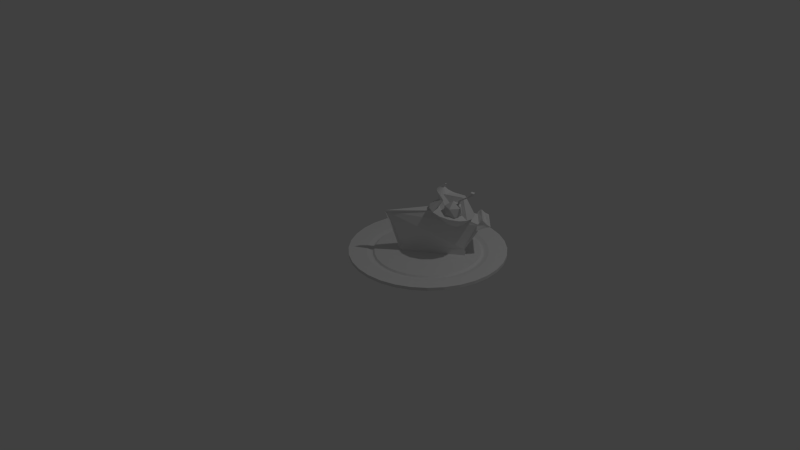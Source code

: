 # Source: pie-slice.blend  (saved by Blender 2.76.0; exported with 4.5.12 LTS)
import bpy
from mathutils import Matrix  # noqa: F401  (used for matrix-valued properties, if any)

bpy.ops.wm.read_factory_settings(use_empty=True)
scene = bpy.context.scene
scene.name = 'Scene'

# ---- collections
col_collection_1 = bpy.data.collections.new('Collection 1'); scene.collection.children.link(col_collection_1)

# ---- world
world_world = bpy.data.worlds.new('World'); scene.world = world_world
world_world.color = (0.05088, 0.05088, 0.05088)
world_world.use_sun_shadow = False
world_world.sun_shadow_jitter_overblur = 0.0
world_world.cycles.sampling_method = 'MANUAL'
world_world.cycles.sample_map_resolution = 256

# ---- cameras
cam_camera = bpy.data.cameras.new('Camera')
cam_camera.clip_end = 100.0
cam_camera.lens = 35.0
cam_camera.sensor_width = 32.0
cam_camera.sensor_height = 18.0
cam_camera.ortho_scale = 7.314
cam_camera.dof.focus_distance = 0.0
cam_camera.dof.aperture_fstop = 128.0

# ---- lights
light_lamp = bpy.data.lights.new('Lamp', 'POINT')
light_lamp.transmission_factor = 0.0
light_lamp.cutoff_distance = 30.0
light_lamp.energy = 100.0
light_lamp.shadow_buffer_clip_start = 1.001
light_lamp.shadow_soft_size = 0.1
light_lamp.shadow_maximum_resolution = 0.006
light_lamp.use_absolute_resolution = True
light_lamp.cycles.use_multiple_importance_sampling = False

# ---- meshes
me_cylinder = bpy.data.meshes.new('Cylinder')
me_cylinder.from_pydata([(0.05761, 0.743, 0.4233), (0.03606, 0.6011, 0.3748), (0.103, 0.6119, 0.3748), (0.4569, 0.5837, 0.05454), (0.5561, 0.6934, 0.3176), (0.6165, 0.424, 0.05454), (0.7495, 0.5, 0.3176), (0.607, 0.8354, 0.3547), (0.8354, 0.607, 0.3547), (0.5551, 0.764, 0.426), (0.764, 0.5551, 0.426), (0.5302, 0.7297, 0.3701), (0.7297, 0.5302, 0.3701), (0.7212, 0.7212, 0.3547), (0.6595, 0.6595, 0.4095), (0.581, 0.7997, 0.3821), (0.7997, 0.581, 0.3821), (0.6904, 0.6904, 0.3316), (0.308, 0.4239, 0.518), (0.4239, 0.308, 0.518), (0.6231, 0.4289, -0.01743), (0.4617, 0.5903, -0.01743), (0.628, 0.4324, 0.02067), (0.4653, 0.5952, 0.02067), (-0.2303, 0.3583, 0.425), (-0.664, -0.269, 0.4367), (-0.6689, -0.296, 0.4393), (-0.6886, -0.2132, 0.4218), (-0.5552, -0.3328, 0.4276), (0.345, 0.4773, 0.3862), (0.3244, 0.5029, 0.4146), (0.251, 0.609, 0.4493), (0.2625, 0.5931, 0.4502), (0.2666, 0.5878, 0.4462), (0.3282, 0.5039, 0.4147), (0.3309, 0.5067, 0.4149), (0.3281, 0.5169, 0.4159), (0.3244, 0.5179, 0.416), (0.4685, 0.3398, 0.4008), (0.4179, 0.4612, 0.417), (0.4581, 0.3619, 0.4008), (-0.2007, 0.5999, 0.3822), (-0.1845, 0.6135, 0.3789), (-0.08959, 0.6454, 0.4166), (-0.1088, 0.6456, 0.4207), (-0.2169, 0.6333, 0.4047), (-0.2313, 0.6469, 0.3829), (-0.2121, 0.6468, 0.4023), (-0.09796, 0.4524, 0.4221), (-0.2229, 0.6089, 0.387), (-0.4597, 0.674, 0.4216), (-0.05586, -0.1631, 0.518), (0.01817, 0.002146, -0.01743), (0.542, 0.6781, 0.3127), (0.4522, 0.5788, 0.07464), (0.588, 0.8066, 0.3463), (0.5645, 0.7743, 0.3711), (0.5185, 0.7109, 0.3602), (0.5411, 0.742, 0.4108), (0.3174, 0.4342, 0.4941), (0.4598, 0.5892, 0.04399), (0.4566, 0.5848, 0.05026), (-0.04693, -0.09701, 0.5022), (0.02007, 0.05251, 0.05841), (0.7306, 0.4885, 0.3125), (0.6107, 0.4199, 0.07535), (0.8081, 0.5849, 0.346), (0.7759, 0.5615, 0.3707), (0.7128, 0.5156, 0.3598), (0.7437, 0.5381, 0.4103), (0.437, 0.3153, 0.4932), (0.6211, 0.4275, 0.04482), (0.6167, 0.4243, 0.06344), (-0.05644, -0.1343, 0.4932), (0.0103, 0.01468, 0.06344), (0.2252, 0.9322, -0.01499), (0.3613, 0.9188, -0.01499), (0.2252, 1.142, -0.02901), (0.2252, 1.142, 0.007279), (0.4022, 1.124, -0.02901), (0.4022, 1.124, 0.007279), (0.5723, 1.073, -0.02901), (0.5723, 1.073, 0.007279), (0.7292, 0.9887, -0.02901), (0.7292, 0.9887, 0.007279), (0.8666, 0.8759, -0.02901), (0.8666, 0.8759, 0.007279), (0.9794, 0.7385, -0.02901), (0.9794, 0.7385, 0.007279), (1.063, 0.5816, -0.02901), (1.063, 0.5816, 0.007279), (1.115, 0.4115, -0.02901), (1.115, 0.4115, 0.007279), (1.132, 0.2345, -0.02901), (1.132, 0.2345, 0.007279), (1.115, 0.05752, -0.02901), (1.115, 0.05752, 0.007279), (1.063, -0.1126, -0.02901), (1.063, -0.1126, 0.007279), (0.9794, -0.2695, -0.02901), (0.9794, -0.2695, 0.007279), (0.8666, -0.4069, -0.02901), (0.8666, -0.4069, 0.007279), (0.7292, -0.5197, -0.02901), (0.7292, -0.5197, 0.007279), (0.5723, -0.6036, -0.02901), (0.5723, -0.6036, 0.007279), (0.4022, -0.6552, -0.02901), (0.4022, -0.6552, 0.007279), (0.2252, -0.6726, -0.02901), (0.2252, -0.6726, 0.007279), (0.04824, -0.6552, -0.02901), (0.04824, -0.6552, 0.007279), (-0.1219, -0.6036, -0.02901), (-0.1219, -0.6036, 0.007279), (-0.2788, -0.5197, -0.02901), (-0.2788, -0.5197, 0.007279), (-0.4162, -0.4069, -0.02901), (-0.4162, -0.4069, 0.007279), (-0.529, -0.2695, -0.02901), (-0.529, -0.2695, 0.007279), (-0.6129, -0.1126, -0.02901), (-0.6129, -0.1126, 0.007279), (-0.6645, 0.05752, -0.02901), (-0.6645, 0.05752, 0.007279), (-0.6819, 0.2345, -0.02901), (-0.6819, 0.2345, 0.007279), (-0.6645, 0.4115, -0.02901), (-0.6645, 0.4115, 0.007279), (-0.6129, 0.5816, -0.02901), (-0.6129, 0.5816, 0.007279), (-0.529, 0.7385, -0.02901), (-0.529, 0.7385, 0.007279), (-0.4162, 0.8759, -0.02901), (-0.4162, 0.8759, 0.007279), (-0.2788, 0.9887, -0.02901), (-0.2788, 0.9887, 0.007279), (-0.1219, 1.073, -0.02901), (-0.1219, 1.073, 0.007279), (0.04824, 1.124, -0.02901), (0.04824, 1.124, 0.007279), (0.4922, 0.8791, -0.01499), (0.6128, 0.8146, -0.01499), (0.7185, 0.7278, -0.01499), (0.8053, 0.6221, -0.01499), (0.8698, 0.5015, -0.01499), (0.9095, 0.3706, -0.01499), (0.9229, 0.2345, -0.01499), (0.9095, 0.09838, -0.01499), (0.8698, -0.0325, -0.01499), (0.8053, -0.1531, -0.01499), (0.7185, -0.2588, -0.01499), (0.6128, -0.3456, -0.01499), (0.4922, -0.4101, -0.01499), (0.3613, -0.4498, -0.01499), (0.2252, -0.4632, -0.01499), (0.08909, -0.4498, -0.01499), (-0.04179, -0.4101, -0.01499), (-0.1624, -0.3456, -0.01499), (-0.2681, -0.2588, -0.01499), (-0.3549, -0.1531, -0.01499), (-0.4194, -0.0325, -0.01499), (-0.4591, 0.09838, -0.01499), (-0.4725, 0.2345, -0.01499), (-0.4591, 0.3706, -0.01499), (-0.4194, 0.5015, -0.01499), (-0.3549, 0.6221, -0.01499), (-0.2681, 0.7278, -0.01499), (-0.1624, 0.8146, -0.01499), (-0.04179, 0.8791, -0.01499), (0.08909, 0.9188, -0.01499), (0.2252, 0.8815, -0.03169), (0.09898, 0.8691, -0.03169), (-0.0224, 0.8323, -0.03169), (-0.1343, 0.7725, -0.03169), (-0.2323, 0.692, -0.03169), (-0.3128, 0.594, -0.03169), (-0.3726, 0.4821, -0.03169), (-0.4094, 0.3607, -0.03169), (-0.4218, 0.2345, -0.03169), (-0.4094, 0.1083, -0.03169), (-0.3726, -0.01311, -0.03169), (-0.3128, -0.125, -0.03169), (-0.2323, -0.223, -0.03169), (-0.1343, -0.3035, -0.03169), (-0.0224, -0.3633, -0.03169), (0.09898, -0.4001, -0.03169), (0.2252, -0.4125, -0.03169), (0.3514, -0.4001, -0.03169), (0.4728, -0.3633, -0.03169), (0.5847, -0.3035, -0.03169), (0.6827, -0.223, -0.03169), (0.7632, -0.125, -0.03169), (0.823, -0.01311, -0.03169), (0.8598, 0.1083, -0.03169), (0.8722, 0.2345, -0.03169), (0.8598, 0.3607, -0.03169), (0.823, 0.4821, -0.03169), (0.7632, 0.594, -0.03169), (0.6827, 0.692, -0.03169), (0.5847, 0.7725, -0.03169), (0.4728, 0.8323, -0.03169), (0.3514, 0.8691, -0.03169), (0.2252, 0.8649, -0.03169), (0.1022, 0.8528, -0.03169), (-0.01605, 0.8169, -0.03169), (-0.125, 0.7587, -0.03169), (-0.2206, 0.6803, -0.03169), (-0.299, 0.5847, -0.03169), (-0.3572, 0.4758, -0.03169), (-0.3931, 0.3575, -0.03169), (-0.4052, 0.2345, -0.03169), (-0.3931, 0.1115, -0.03169), (-0.3572, -0.006764, -0.03169), (-0.299, -0.1158, -0.03169), (-0.2206, -0.2113, -0.03169), (-0.125, -0.2897, -0.03169), (-0.01605, -0.348, -0.03169), (0.1022, -0.3838, -0.03169), (0.2252, -0.3959, -0.03169), (0.3482, -0.3838, -0.03169), (0.4665, -0.348, -0.03169), (0.5755, -0.2897, -0.03169), (0.671, -0.2113, -0.03169), (0.7494, -0.1158, -0.03169), (0.8077, -0.006764, -0.03169), (0.8435, 0.1115, -0.03169), (0.8556, 0.2345, -0.03169), (0.8435, 0.3575, -0.03169), (0.8077, 0.4758, -0.03169), (0.7494, 0.5847, -0.03169), (0.671, 0.6803, -0.03169), (0.5755, 0.7587, -0.03169), (0.4665, 0.8169, -0.03169), (0.3482, 0.8528, -0.03169), (0.2252, 0.8459, -0.01499), (0.1059, 0.8342, -0.01499), (-0.008786, 0.7994, -0.01499), (-0.1145, 0.7429, -0.01499), (-0.2072, 0.6669, -0.01499), (-0.2832, 0.5742, -0.01499), (-0.3397, 0.4685, -0.01499), (-0.3745, 0.3538, -0.01499), (-0.3862, 0.2345, -0.01499), (-0.3745, 0.1152, -0.01499), (-0.3397, 0.0005012, -0.01499), (-0.2832, -0.1052, -0.01499), (-0.2072, -0.1979, -0.01499), (-0.1145, -0.2739, -0.01499), (-0.008788, -0.3304, -0.01499), (0.1059, -0.3652, -0.01499), (0.2252, -0.377, -0.01499), (0.3445, -0.3652, -0.01499), (0.4592, -0.3304, -0.01499), (0.5649, -0.2739, -0.01499), (0.6576, -0.1979, -0.01499), (0.7336, -0.1052, -0.01499), (0.7901, 0.0005008, -0.01499), (0.8249, 0.1152, -0.01499), (0.8367, 0.2345, -0.01499), (0.8249, 0.3538, -0.01499), (0.7901, 0.4685, -0.01499), (0.7336, 0.5742, -0.01499), (0.6576, 0.6669, -0.01499), (0.5649, 0.7429, -0.01499), (0.4592, 0.7994, -0.01499), (0.3445, 0.8342, -0.01499), (0.2252, 0.8641, -0.09611), (0.348, 0.852, -0.09611), (0.4661, 0.8162, -0.09611), (0.575, 0.758, -0.09611), (0.6704, 0.6797, -0.09611), (0.7487, 0.5843, -0.09611), (0.8069, 0.4754, -0.09611), (0.8427, 0.3573, -0.09611), (0.8548, 0.2345, -0.09611), (0.8427, 0.1117, -0.09611), (0.8069, -0.006438, -0.09611), (0.7487, -0.1153, -0.09611), (0.6704, -0.2107, -0.09611), (0.575, -0.289, -0.09611), (0.4661, -0.3472, -0.09611), (0.348, -0.383, -0.09611), (0.2252, -0.3951, -0.09611), (0.1024, -0.383, -0.09611), (-0.01573, -0.3472, -0.09611), (-0.1246, -0.289, -0.09611), (-0.22, -0.2107, -0.09611), (-0.2983, -0.1153, -0.09611), (-0.3565, -0.006438, -0.09611), (-0.3923, 0.1117, -0.09611), (-0.4044, 0.2345, -0.09611), (-0.3923, 0.3573, -0.09611), (-0.3565, 0.4754, -0.09611), (-0.2983, 0.5843, -0.09611), (-0.22, 0.6797, -0.09611), (-0.1246, 0.758, -0.09611), (-0.01573, 0.8162, -0.09611), (0.1024, 0.852, -0.09611), (0.2252, 0.8302, -0.1325), (0.3414, 0.8188, -0.1325), (0.4532, 0.7849, -0.1325), (0.5562, 0.7298, -0.1325), (0.6464, 0.6557, -0.1325), (0.7205, 0.5655, -0.1325), (0.7756, 0.4625, -0.1325), (0.8095, 0.3507, -0.1325), (0.8209, 0.2345, -0.1325), (0.8095, 0.1183, -0.1325), (0.7756, 0.006523, -0.1325), (0.7205, -0.09647, -0.1325), (0.6464, -0.1867, -0.1325), (0.5562, -0.2608, -0.1325), (0.4532, -0.3159, -0.1325), (0.3414, -0.3498, -0.1325), (0.2252, -0.3612, -0.1325), (0.109, -0.3498, -0.1325), (-0.002765, -0.3159, -0.1325), (-0.1058, -0.2608, -0.1325), (-0.196, -0.1867, -0.1325), (-0.2701, -0.09647, -0.1325), (-0.3252, 0.006523, -0.1325), (-0.3591, 0.1183, -0.1325), (-0.3705, 0.2345, -0.1325), (-0.3591, 0.3507, -0.1325), (-0.3252, 0.4625, -0.1325), (-0.2701, 0.5655, -0.1325), (-0.196, 0.6557, -0.1325), (-0.1058, 0.7298, -0.1325), (-0.002764, 0.7849, -0.1325), (0.109, 0.8188, -0.1325), (0.2252, 0.7944, -0.1416), (0.3344, 0.7836, -0.1416), (0.4395, 0.7518, -0.1416), (0.5363, 0.7, -0.1416), (0.6211, 0.6304, -0.1416), (0.6907, 0.5455, -0.1416), (0.7425, 0.4487, -0.1416), (0.7743, 0.3437, -0.1416), (0.7851, 0.2345, -0.1416), (0.7743, 0.1253, -0.1416), (0.7425, 0.02024, -0.1416), (0.6907, -0.07656, -0.1416), (0.6211, -0.1614, -0.1416), (0.5363, -0.231, -0.1416), (0.4395, -0.2828, -0.1416), (0.3344, -0.3146, -0.1416), (0.2252, -0.3254, -0.1416), (0.116, -0.3146, -0.1416), (0.01095, -0.2828, -0.1416), (-0.08585, -0.231, -0.1416), (-0.1707, -0.1614, -0.1416), (-0.2403, -0.07656, -0.1416), (-0.2921, 0.02024, -0.1416), (-0.3239, 0.1253, -0.1416), (-0.3347, 0.2345, -0.1416), (-0.3239, 0.3437, -0.1416), (-0.2921, 0.4488, -0.1416), (-0.2403, 0.5455, -0.1416), (-0.1707, 0.6304, -0.1416), (-0.08584, 0.7, -0.1416), (0.01095, 0.7518, -0.1416), (0.116, 0.7836, -0.1416), (0.2252, 0.7729, -0.1007), (0.3303, 0.7626, -0.1007), (0.4313, 0.7319, -0.1007), (0.5243, 0.6822, -0.1007), (0.6059, 0.6152, -0.1007), (0.6729, 0.5336, -0.1007), (0.7227, 0.4405, -0.1007), (0.7533, 0.3395, -0.1007), (0.7636, 0.2345, -0.1007), (0.7533, 0.1294, -0.1007), (0.7227, 0.02844, -0.1007), (0.6729, -0.06465, -0.1007), (0.6059, -0.1462, -0.1007), (0.5243, -0.2132, -0.1007), (0.4313, -0.263, -0.1007), (0.3303, -0.2936, -0.1007), (0.2252, -0.3039, -0.1007), (0.1202, -0.2936, -0.1007), (0.01915, -0.263, -0.1007), (-0.07394, -0.2132, -0.1007), (-0.1555, -0.1462, -0.1007), (-0.2225, -0.06465, -0.1007), (-0.2723, 0.02844, -0.1007), (-0.3029, 0.1294, -0.1007), (-0.3132, 0.2345, -0.1007), (-0.3029, 0.3395, -0.1007), (-0.2722, 0.4405, -0.1007), (-0.2225, 0.5336, -0.1007), (-0.1555, 0.6152, -0.1007), (-0.07394, 0.6822, -0.1007), (0.01915, 0.7319, -0.1007), (0.1202, 0.7626, -0.1007), (0.4474, 0.5406, 0.3835), (0.2936, 0.4236, 0.7394), (0.5081, 0.5143, 0.3603), (0.304, 0.4208, 0.7397), (0.5562, 0.4645, 0.3489), (0.3125, 0.4141, 0.7403), (0.5832, 0.3999, 0.3511), (0.3175, 0.4045, 0.7409), (0.5846, 0.3315, 0.3667), (0.3182, 0.3937, 0.7414), (0.5601, 0.2713, 0.3929), (0.3144, 0.3836, 0.7418), (0.5139, 0.2296, 0.4252), (0.3068, 0.3759, 0.742), (0.454, 0.2136, 0.458), (0.2967, 0.3719, 0.742), (0.3908, 0.2262, 0.4857), (0.2859, 0.3724, 0.7417), (0.3352, 0.265, 0.5034), (0.2762, 0.3772, 0.7413), (0.2968, 0.3235, 0.5081), (0.2693, 0.3855, 0.7407), (0.2823, 0.3915, 0.499), (0.2664, 0.396, 0.7401), (0.2941, 0.4573, 0.4776), (0.268, 0.4067, 0.7396), (0.3303, 0.5094, 0.4477), (0.2738, 0.4158, 0.7393), (0.3845, 0.5388, 0.4144), (0.2829, 0.4218, 0.7392), (0.4653, 0.6263, 0.4812), (0.5701, 0.603, 0.4698), (0.6571, 0.5394, 0.4666), (0.7115, 0.4463, 0.472), (0.7237, 0.3399, 0.4851), (0.6916, 0.2386, 0.5037), (0.6208, 0.1599, 0.5245), (0.5236, 0.1173, 0.5439), (0.4167, 0.1183, 0.5587), (0.3187, 0.1627, 0.5662), (0.2464, 0.2428, 0.5651), (0.2124, 0.3448, 0.5556), (0.2226, 0.451, 0.5394), (0.2751, 0.543, 0.5193), (0.361, 0.605, 0.4987), (0.4157, 0.531, 0.6362), (0.4751, 0.5351, 0.6523), (0.5305, 0.5139, 0.6695), (0.5723, 0.4711, 0.6847), (0.5932, 0.4139, 0.6954), (0.4594, 0.341, 0.6133), (0.4311, 0.2874, 0.6011), (0.3855, 0.2511, 0.5807), (0.458, 0.2409, 0.6726), (0.3993, 0.2497, 0.6555), (0.3496, 0.2824, 0.639), (0.3176, 0.3335, 0.6258), (0.3087, 0.3942, 0.6181), (0.3246, 0.4539, 0.6175), (0.3624, 0.5023, 0.6239), (0.3161, 0.4654, 0.692), (0.3419, 0.453, 0.6853), (0.3606, 0.4306, 0.6807), (0.3691, 0.4021, 0.679), (0.3659, 0.3723, 0.6806), (0.3515, 0.3465, 0.6852), (0.3284, 0.3291, 0.6919), (0.3006, 0.3231, 0.6997), (0.273, 0.3295, 0.7071), (0.2503, 0.3473, 0.7129), (0.2363, 0.3733, 0.7161), (0.2337, 0.4031, 0.7161), (0.2427, 0.4315, 0.713), (0.2618, 0.4536, 0.7072), (0.2878, 0.4656, 0.6998), (0.3428, 0.411, 0.7894), (0.3389, 0.412, 0.7893), (0.346, 0.4084, 0.7896), (0.3479, 0.4048, 0.7898), (0.3481, 0.4008, 0.79), (0.3467, 0.397, 0.7902), (0.3438, 0.394, 0.7903), (0.34, 0.3926, 0.7903), (0.336, 0.3927, 0.7902), (0.3323, 0.3945, 0.79), (0.3297, 0.3977, 0.7898), (0.3286, 0.4016, 0.7896), (0.3292, 0.4056, 0.7894), (0.3314, 0.4091, 0.7893), (0.3348, 0.4113, 0.7892), (0.5705, 0.281, 0.4729), (0.6501, 0.2231, 0.5337), (0.5401, 0.1874, 0.5337), (0.4721, 0.281, 0.5337), (0.5401, 0.3745, 0.5337), (0.6501, 0.3388, 0.5337), (0.6009, 0.1874, 0.6321), (0.4909, 0.2231, 0.6321), (0.4909, 0.3388, 0.6321), (0.6009, 0.3745, 0.6321), (0.6688, 0.281, 0.6321), (0.5705, 0.281, 0.6929), (0.7899, 0.3606, 0.8036), (0.7967, 0.3424, 0.8041), (0.6092, 0.3291, 0.6463), (0.6491, 0.3184, 0.7117), (0.623, 0.3153, 0.6463), (0.6559, 0.3001, 0.7122), (0.6092, 0.3016, 0.6463), (0.6377, 0.2934, 0.7144), (0.5955, 0.3153, 0.6463), (0.631, 0.3117, 0.7139), (0.7786, 0.3357, 0.8063), (0.7718, 0.354, 0.8058), (0.7986, 0.3748, 0.8337), (0.7626, 0.3616, 0.838), (0.776, 0.3254, 0.8389), (0.812, 0.3387, 0.8346)], [(1, 2), (34, 35), (32, 33), (31, 32), (36, 37), (30, 34), (41, 42), (43, 44)], [(3, 4, 6, 5), (6, 4, 7, 13, 8), (17, 15, 9, 14), (10, 14, 9, 11, 12), (16, 17, 14, 10), (8, 13, 17, 16), (13, 7, 15, 17), (12, 11, 18, 19), (3, 5, 22, 23), (23, 22, 20, 21), (18, 51, 19), (20, 52, 21), (7, 4, 53, 55), (52, 20, 72, 74), (53, 54, 60, 61, 63, 62, 59, 57, 58, 56, 55), (18, 11, 57, 59), (21, 52, 63, 61), (51, 18, 59, 62), (23, 21, 61, 60), (4, 3, 54, 53), (52, 51, 62, 63), (11, 9, 58, 57), (3, 23, 60, 54), (15, 7, 55, 56), (9, 15, 56, 58), (64, 66, 67, 69, 68, 70, 73, 74, 72, 71, 65), (10, 12, 68, 69), (8, 16, 67, 66), (22, 5, 65, 71), (16, 10, 69, 67), (12, 19, 70, 68), (6, 8, 66, 64), (5, 6, 64, 65), (51, 52, 74, 73), (19, 51, 73, 70), (20, 22, 71, 72), (145, 144, 198, 197), (130, 128, 164, 165), (77, 78, 80, 79), (153, 152, 190, 189), (92, 90, 145, 146), (79, 80, 82, 81), (156, 155, 187, 186), (108, 106, 153, 154), (81, 82, 84, 83), (148, 147, 195, 194), (124, 122, 161, 162), (83, 84, 86, 85), (76, 75, 171, 202), (140, 138, 169, 170), (85, 86, 88, 87), (167, 166, 176, 175), (86, 84, 142, 143), (87, 88, 90, 89), (159, 158, 184, 183), (102, 100, 150, 151), (89, 90, 92, 91), (151, 150, 192, 191), (118, 116, 158, 159), (91, 92, 94, 93), (143, 142, 200, 199), (134, 132, 166, 167), (93, 94, 96, 95), (162, 161, 181, 180), (96, 94, 147, 148), (95, 96, 98, 97), (154, 153, 189, 188), (112, 110, 155, 156), (97, 98, 100, 99), (146, 145, 197, 196), (128, 126, 163, 164), (99, 100, 102, 101), (170, 169, 173, 172), (80, 78, 75, 76), (101, 102, 104, 103), (165, 164, 178, 177), (90, 88, 144, 145), (103, 104, 106, 105), (75, 170, 172, 171), (106, 104, 152, 153), (105, 106, 108, 107), (157, 156, 186, 185), (122, 120, 160, 161), (107, 108, 110, 109), (149, 148, 194, 193), (138, 136, 168, 169), (109, 110, 112, 111), (141, 76, 202, 201), (84, 82, 141, 142), (111, 112, 114, 113), (168, 167, 175, 174), (100, 98, 149, 150), (113, 114, 116, 115), (160, 159, 183, 182), (116, 114, 157, 158), (115, 116, 118, 117), (152, 151, 191, 190), (132, 130, 165, 166), (117, 118, 120, 119), (144, 143, 199, 198), (94, 92, 146, 147), (119, 120, 122, 121), (163, 162, 180, 179), (110, 108, 154, 155), (121, 122, 124, 123), (155, 154, 188, 187), (126, 124, 162, 163), (123, 124, 126, 125), (147, 146, 196, 195), (88, 86, 143, 144), (125, 126, 128, 127), (166, 165, 177, 176), (104, 102, 151, 152), (127, 128, 130, 129), (158, 157, 185, 184), (120, 118, 159, 160), (129, 130, 132, 131), (150, 149, 193, 192), (136, 134, 167, 168), (131, 132, 134, 133), (183, 184, 216, 215), (78, 140, 170, 75), (133, 134, 136, 135), (98, 96, 148, 149), (142, 141, 201, 200), (135, 136, 138, 137), (82, 80, 76, 141), (139, 140, 78, 77), (137, 138, 140, 139), (164, 163, 179, 178), (114, 112, 156, 157), (123, 125, 291, 290), (161, 160, 182, 181), (169, 168, 174, 173), (218, 219, 251, 250), (197, 198, 230, 229), (184, 185, 217, 216), (171, 172, 204, 203), (198, 199, 231, 230), (185, 186, 218, 217), (172, 173, 205, 204), (199, 200, 232, 231), (186, 187, 219, 218), (173, 174, 206, 205), (200, 201, 233, 232), (187, 188, 220, 219), (174, 175, 207, 206), (201, 202, 234, 233), (188, 189, 221, 220), (175, 176, 208, 207), (202, 171, 203, 234), (189, 190, 222, 221), (176, 177, 209, 208), (190, 191, 223, 222), (177, 178, 210, 209), (191, 192, 224, 223), (178, 179, 211, 210), (192, 193, 225, 224), (179, 180, 212, 211), (193, 194, 226, 225), (180, 181, 213, 212), (194, 195, 227, 226), (181, 182, 214, 213), (195, 196, 228, 227), (182, 183, 215, 214), (196, 197, 229, 228), (266, 235, 236, 237, 238, 239, 240, 241, 242, 243, 244, 245, 246, 247, 248, 249, 250, 251, 252, 253, 254, 255, 256, 257, 258, 259, 260, 261, 262, 263, 264, 265), (205, 206, 238, 237), (232, 233, 265, 264), (219, 220, 252, 251), (206, 207, 239, 238), (233, 234, 266, 265), (220, 221, 253, 252), (207, 208, 240, 239), (234, 203, 235, 266), (221, 222, 254, 253), (208, 209, 241, 240), (222, 223, 255, 254), (209, 210, 242, 241), (223, 224, 256, 255), (210, 211, 243, 242), (224, 225, 257, 256), (211, 212, 244, 243), (225, 226, 258, 257), (212, 213, 245, 244), (226, 227, 259, 258), (213, 214, 246, 245), (227, 228, 260, 259), (214, 215, 247, 246), (228, 229, 261, 260), (215, 216, 248, 247), (229, 230, 262, 261), (216, 217, 249, 248), (203, 204, 236, 235), (230, 231, 263, 262), (217, 218, 250, 249), (204, 205, 237, 236), (231, 232, 264, 263), (288, 289, 321, 320), (107, 109, 283, 282), (91, 93, 275, 274), (129, 131, 294, 293), (113, 115, 286, 285), (97, 99, 278, 277), (81, 83, 270, 269), (135, 137, 297, 296), (119, 121, 289, 288), (103, 105, 281, 280), (77, 79, 268, 267), (87, 89, 273, 272), (125, 127, 292, 291), (109, 111, 284, 283), (93, 95, 276, 275), (131, 133, 295, 294), (115, 117, 287, 286), (99, 101, 279, 278), (83, 85, 271, 270), (137, 139, 298, 297), (121, 123, 290, 289), (105, 107, 282, 281), (89, 91, 274, 273), (127, 129, 293, 292), (111, 113, 285, 284), (95, 97, 277, 276), (79, 81, 269, 268), (133, 135, 296, 295), (117, 119, 288, 287), (101, 103, 280, 279), (139, 77, 267, 298), (85, 87, 272, 271), (323, 324, 356, 355), (275, 276, 308, 307), (289, 290, 322, 321), (276, 277, 309, 308), (290, 291, 323, 322), (277, 278, 310, 309), (291, 292, 324, 323), (278, 279, 311, 310), (292, 293, 325, 324), (279, 280, 312, 311), (293, 294, 326, 325), (280, 281, 313, 312), (267, 268, 300, 299), (294, 295, 327, 326), (281, 282, 314, 313), (268, 269, 301, 300), (295, 296, 328, 327), (282, 283, 315, 314), (269, 270, 302, 301), (296, 297, 329, 328), (283, 284, 316, 315), (270, 271, 303, 302), (297, 298, 330, 329), (284, 285, 317, 316), (271, 272, 304, 303), (298, 267, 299, 330), (285, 286, 318, 317), (272, 273, 305, 304), (286, 287, 319, 318), (273, 274, 306, 305), (287, 288, 320, 319), (274, 275, 307, 306), (331, 332, 364, 363), (310, 311, 343, 342), (324, 325, 357, 356), (311, 312, 344, 343), (325, 326, 358, 357), (312, 313, 345, 344), (299, 300, 332, 331), (326, 327, 359, 358), (313, 314, 346, 345), (300, 301, 333, 332), (327, 328, 360, 359), (314, 315, 347, 346), (301, 302, 334, 333), (328, 329, 361, 360), (315, 316, 348, 347), (302, 303, 335, 334), (329, 330, 362, 361), (316, 317, 349, 348), (303, 304, 336, 335), (330, 299, 331, 362), (317, 318, 350, 349), (304, 305, 337, 336), (318, 319, 351, 350), (305, 306, 338, 337), (319, 320, 352, 351), (306, 307, 339, 338), (320, 321, 353, 352), (307, 308, 340, 339), (321, 322, 354, 353), (308, 309, 341, 340), (322, 323, 355, 354), (309, 310, 342, 341), (363, 364, 365, 366, 367, 368, 369, 370, 371, 372, 373, 374, 375, 376, 377, 378, 379, 380, 381, 382, 383, 384, 385, 386, 387, 388, 389, 390, 391, 392, 393, 394), (358, 359, 391, 390), (345, 346, 378, 377), (332, 333, 365, 364), (359, 360, 392, 391), (346, 347, 379, 378), (333, 334, 366, 365), (360, 361, 393, 392), (347, 348, 380, 379), (334, 335, 367, 366), (361, 362, 394, 393), (348, 349, 381, 380), (335, 336, 368, 367), (362, 331, 363, 394), (349, 350, 382, 381), (336, 337, 369, 368), (350, 351, 383, 382), (337, 338, 370, 369), (351, 352, 384, 383), (338, 339, 371, 370), (352, 353, 385, 384), (339, 340, 372, 371), (353, 354, 386, 385), (340, 341, 373, 372), (354, 355, 387, 386), (341, 342, 374, 373), (355, 356, 388, 387), (342, 343, 375, 374), (356, 357, 389, 388), (343, 344, 376, 375), (357, 358, 390, 389), (344, 345, 377, 376), (455, 396, 398, 456), (456, 398, 400, 457), (457, 400, 402, 458), (458, 402, 404, 459), (459, 404, 406, 460), (460, 406, 408, 461), (461, 408, 410, 462), (462, 410, 412, 463), (463, 412, 414, 464), (464, 414, 416, 465), (465, 416, 418, 466), (466, 418, 420, 467), (467, 420, 422, 468), (404, 402, 473, 474), (469, 424, 396, 455), (468, 422, 424, 469), (395, 397, 399, 401, 403, 405, 407, 409, 411, 413, 415, 417, 419, 421, 423), (421, 438, 439, 423), (423, 439, 425, 395), (419, 437, 438, 421), (417, 436, 437, 419), (415, 435, 436, 417), (413, 434, 435, 415), (411, 433, 434, 413), (409, 432, 433, 411), (407, 431, 432, 409), (405, 430, 431, 407), (403, 429, 430, 405), (401, 428, 429, 403), (399, 427, 428, 401), (397, 426, 427, 399), (395, 425, 426, 397), (438, 453, 454, 439), (439, 454, 440, 425), (437, 452, 453, 438), (436, 451, 452, 437), (435, 450, 451, 436), (434, 449, 450, 435), (433, 448, 449, 434), (432, 447, 448, 433), (431, 446, 447, 432), (430, 445, 446, 431), (429, 444, 445, 430), (428, 443, 444, 429), (427, 442, 443, 428), (426, 441, 442, 427), (425, 440, 441, 426), (453, 468, 469, 454), (454, 469, 455, 440), (452, 467, 468, 453), (451, 466, 467, 452), (450, 465, 466, 451), (449, 464, 465, 450), (448, 463, 464, 449), (447, 462, 463, 448), (446, 461, 462, 447), (445, 460, 461, 446), (444, 459, 460, 445), (443, 458, 459, 444), (442, 457, 458, 443), (441, 456, 457, 442), (440, 455, 456, 441), (470, 471, 484, 483, 482, 481, 480, 479, 478, 477, 476, 475, 474, 473, 472), (414, 412, 478, 479), (424, 422, 483, 484), (400, 398, 470, 472), (410, 408, 476, 477), (420, 418, 481, 482), (406, 404, 474, 475), (416, 414, 479, 480), (396, 424, 484, 471), (402, 400, 472, 473), (412, 410, 477, 478), (398, 396, 471, 470), (422, 420, 482, 483), (408, 406, 475, 476), (418, 416, 480, 481), (485, 486, 487), (486, 485, 490), (485, 487, 488), (485, 488, 489), (485, 489, 490), (486, 490, 495), (487, 486, 491), (488, 487, 492), (489, 488, 493), (490, 489, 494), (486, 495, 491), (487, 491, 492), (488, 492, 493), (489, 493, 494), (490, 494, 495), (491, 495, 496), (492, 491, 496), (493, 492, 496), (494, 493, 496), (495, 494, 496), (512, 509, 510, 511), (504, 502, 498, 507), (499, 500, 502, 501), (508, 507, 511, 510), (507, 498, 512, 511), (501, 502, 504, 503), (500, 506, 508, 497), (505, 506, 500, 499), (503, 504, 506, 505), (506, 504, 507, 508), (502, 500, 497, 498), (499, 501, 503, 505), (498, 497, 509, 512), (497, 508, 510, 509)])
me_cylinder.use_remesh_preserve_volume = False
me_cylinder.use_remesh_preserve_attributes = False
me_cylinder.use_mirror_vertex_groups = False
me_cylinder.update()

# ---- objects
ob_cylinder = bpy.data.objects.new('Cylinder', me_cylinder)
ob_lamp = bpy.data.objects.new('Lamp', light_lamp)
ob_camera = bpy.data.objects.new('Camera', cam_camera)

# ---- transforms, parenting, visibility, modifiers, constraints
ob_cylinder.location = (1.0, -0.4793, 0.6422)
ob_cylinder.lineart.crease_threshold = 0.0
ob_lamp.location = (4.076, 1.005, 5.904)
ob_lamp.rotation_euler = (0.6503, 0.05522, 1.866)
ob_lamp.lock_rotations_4d = False
ob_lamp.empty_display_type = 'ARROWS'
ob_lamp.color = (0.0, 0.0, 0.0, 0.0)
ob_lamp.lineart.crease_threshold = 0.0
ob_camera.location = (7.481, -6.508, 5.344)
ob_camera.rotation_euler = (1.109, 0.01082, 0.8149)
ob_camera.lock_rotations_4d = False
ob_camera.empty_display_type = 'ARROWS'
ob_camera.color = (0.0, 0.0, 0.0, 0.0)
ob_camera.display_type = 'WIRE'
ob_camera.lineart.crease_threshold = 0.0

# ---- collection membership
col_collection_1.objects.link(ob_cylinder)
col_collection_1.objects.link(ob_lamp)
col_collection_1.objects.link(ob_camera)

# ---- scene / render settings (as saved in the file)
scene.camera = ob_camera
scene.frame_start = 1; scene.frame_end = 250; scene.frame_set(0)
scene.render.engine = 'BLENDER_EEVEE_NEXT'
scene.render.resolution_percentage = 50
scene.render.dither_intensity = 0.0
scene.cycles.use_denoising = False
scene.cycles.samples = 10
scene.cycles.sampling_pattern = 'TABULATED_SOBOL'
scene.cycles.light_sampling_threshold = 0.0
scene.cycles.use_adaptive_sampling = False
scene.cycles.use_light_tree = False
scene.cycles.blur_glossy = 0.0
scene.cycles.pixel_filter_type = 'GAUSSIAN'
scene.cycles.sample_clamp_indirect = 0.0
scene.view_settings.view_transform = 'Standard'
bpy.context.view_layer.update()

